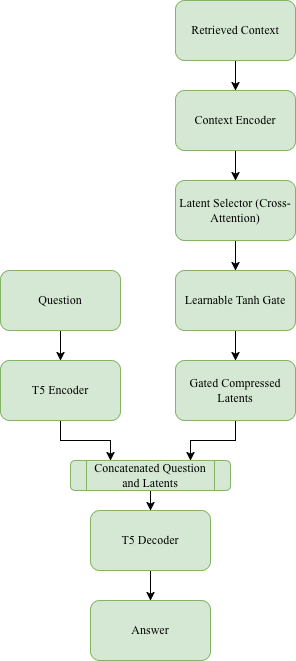

The diagram above was exported from draw.io. Its source (the exported page's mxGraphModel, read from the mxfile embedded in the PNG):
<mxGraphModel dx="1137" dy="798" grid="1" gridSize="10" guides="1" tooltips="1" connect="1" arrows="1" fold="1" page="1" pageScale="1" pageWidth="850" pageHeight="1100" math="0" shadow="0">
  <root>
    <mxCell id="0" />
    <mxCell id="1" parent="0" />
    <mxCell id="_xiAuqqmFOmGXXxX7gfD-9" edge="1" parent="1" source="_xiAuqqmFOmGXXxX7gfD-1" style="edgeStyle=orthogonalEdgeStyle;rounded=0;orthogonalLoop=1;jettySize=auto;html=1;" target="_xiAuqqmFOmGXXxX7gfD-8">
      <mxGeometry relative="1" as="geometry" />
    </mxCell>
    <mxCell id="_xiAuqqmFOmGXXxX7gfD-1" parent="1" style="rounded=1;whiteSpace=wrap;html=1;fillColor=#d5e8d4;strokeColor=#82b366;" value="&lt;font face=&quot;Times New Roman&quot;&gt;Latent Selector (Cross-Attention)&lt;/font&gt;" vertex="1">
      <mxGeometry height="60" width="120" x="425" y="220" as="geometry" />
    </mxCell>
    <mxCell id="_xiAuqqmFOmGXXxX7gfD-6" edge="1" parent="1" source="_xiAuqqmFOmGXXxX7gfD-2" style="edgeStyle=orthogonalEdgeStyle;rounded=0;orthogonalLoop=1;jettySize=auto;html=1;entryX=0.5;entryY=0;entryDx=0;entryDy=0;" target="_xiAuqqmFOmGXXxX7gfD-1">
      <mxGeometry relative="1" as="geometry" />
    </mxCell>
    <mxCell id="_xiAuqqmFOmGXXxX7gfD-2" parent="1" style="rounded=1;whiteSpace=wrap;html=1;fillColor=#d5e8d4;strokeColor=#82b366;" value="&lt;font face=&quot;Times New Roman&quot;&gt;Context Encoder&lt;/font&gt;" vertex="1">
      <mxGeometry height="60" width="120" x="425" y="130" as="geometry" />
    </mxCell>
    <mxCell id="_xiAuqqmFOmGXXxX7gfD-4" edge="1" parent="1" source="_xiAuqqmFOmGXXxX7gfD-3" style="edgeStyle=orthogonalEdgeStyle;rounded=0;orthogonalLoop=1;jettySize=auto;html=1;entryX=0.5;entryY=0;entryDx=0;entryDy=0;" target="_xiAuqqmFOmGXXxX7gfD-2">
      <mxGeometry relative="1" as="geometry" />
    </mxCell>
    <mxCell id="_xiAuqqmFOmGXXxX7gfD-3" parent="1" style="rounded=1;whiteSpace=wrap;html=1;fillColor=#d5e8d4;strokeColor=#82b366;" value="&lt;font face=&quot;Times New Roman&quot;&gt;Retrieved Context&lt;/font&gt;" vertex="1">
      <mxGeometry height="60" width="120" x="425" y="40" as="geometry" />
    </mxCell>
    <mxCell id="_xiAuqqmFOmGXXxX7gfD-11" edge="1" parent="1" source="_xiAuqqmFOmGXXxX7gfD-8" style="edgeStyle=orthogonalEdgeStyle;rounded=0;orthogonalLoop=1;jettySize=auto;html=1;" target="_xiAuqqmFOmGXXxX7gfD-10">
      <mxGeometry relative="1" as="geometry" />
    </mxCell>
    <mxCell id="_xiAuqqmFOmGXXxX7gfD-8" parent="1" style="rounded=1;whiteSpace=wrap;html=1;fillColor=#d5e8d4;strokeColor=#82b366;" value="&lt;font face=&quot;Times New Roman&quot;&gt;Learnable Tanh Gate&lt;/font&gt;" vertex="1">
      <mxGeometry height="60" width="120" x="425" y="310" as="geometry" />
    </mxCell>
    <mxCell id="_xiAuqqmFOmGXXxX7gfD-21" edge="1" parent="1" source="_xiAuqqmFOmGXXxX7gfD-10" style="edgeStyle=orthogonalEdgeStyle;rounded=0;orthogonalLoop=1;jettySize=auto;html=1;exitX=0.5;exitY=1;exitDx=0;exitDy=0;entryX=0.75;entryY=0;entryDx=0;entryDy=0;" target="_xiAuqqmFOmGXXxX7gfD-16">
      <mxGeometry relative="1" as="geometry" />
    </mxCell>
    <mxCell id="_xiAuqqmFOmGXXxX7gfD-10" parent="1" style="rounded=1;whiteSpace=wrap;html=1;fillColor=#d5e8d4;strokeColor=#82b366;" value="&lt;font face=&quot;Times New Roman&quot;&gt;Gated Compressed Latents&lt;/font&gt;" vertex="1">
      <mxGeometry height="60" width="120" x="425" y="400" as="geometry" />
    </mxCell>
    <mxCell id="_xiAuqqmFOmGXXxX7gfD-12" edge="1" parent="1" source="_xiAuqqmFOmGXXxX7gfD-13" style="edgeStyle=orthogonalEdgeStyle;rounded=0;orthogonalLoop=1;jettySize=auto;html=1;" target="_xiAuqqmFOmGXXxX7gfD-14">
      <mxGeometry relative="1" as="geometry" />
    </mxCell>
    <mxCell id="_xiAuqqmFOmGXXxX7gfD-13" parent="1" style="rounded=1;whiteSpace=wrap;html=1;fillColor=#d5e8d4;strokeColor=#82b366;" value="&lt;font face=&quot;Times New Roman&quot;&gt;Question&lt;/font&gt;" vertex="1">
      <mxGeometry height="60" width="120" x="250" y="310" as="geometry" />
    </mxCell>
    <mxCell id="_xiAuqqmFOmGXXxX7gfD-20" edge="1" parent="1" source="_xiAuqqmFOmGXXxX7gfD-14" style="edgeStyle=orthogonalEdgeStyle;rounded=0;orthogonalLoop=1;jettySize=auto;html=1;exitX=0.5;exitY=1;exitDx=0;exitDy=0;entryX=0.25;entryY=0;entryDx=0;entryDy=0;" target="_xiAuqqmFOmGXXxX7gfD-16">
      <mxGeometry relative="1" as="geometry" />
    </mxCell>
    <mxCell id="_xiAuqqmFOmGXXxX7gfD-14" parent="1" style="rounded=1;whiteSpace=wrap;html=1;fillColor=#d5e8d4;strokeColor=#82b366;" value="&lt;font face=&quot;Times New Roman&quot;&gt;T5 Encoder&lt;/font&gt;" vertex="1">
      <mxGeometry height="60" width="120" x="250" y="400" as="geometry" />
    </mxCell>
    <mxCell id="_xiAuqqmFOmGXXxX7gfD-15" edge="1" parent="1" source="_xiAuqqmFOmGXXxX7gfD-16" style="edgeStyle=orthogonalEdgeStyle;rounded=0;orthogonalLoop=1;jettySize=auto;html=1;" target="_xiAuqqmFOmGXXxX7gfD-17">
      <mxGeometry relative="1" as="geometry" />
    </mxCell>
    <mxCell id="_xiAuqqmFOmGXXxX7gfD-16" parent="1" style="rounded=1;whiteSpace=wrap;html=1;fillColor=#d5e8d4;strokeColor=#82b366;shape=process;backgroundOutline=1;" value="&lt;font face=&quot;Times New Roman&quot;&gt;Concatenated Question and Latents&lt;/font&gt;" vertex="1">
      <mxGeometry height="30" width="160" x="320" y="500" as="geometry" />
    </mxCell>
    <mxCell id="_xiAuqqmFOmGXXxX7gfD-25" edge="1" parent="1" source="_xiAuqqmFOmGXXxX7gfD-17" style="edgeStyle=orthogonalEdgeStyle;rounded=0;orthogonalLoop=1;jettySize=auto;html=1;exitX=0.5;exitY=1;exitDx=0;exitDy=0;entryX=0.5;entryY=0;entryDx=0;entryDy=0;" target="_xiAuqqmFOmGXXxX7gfD-23">
      <mxGeometry relative="1" as="geometry" />
    </mxCell>
    <mxCell id="_xiAuqqmFOmGXXxX7gfD-17" parent="1" style="rounded=1;whiteSpace=wrap;html=1;fillColor=#d5e8d4;strokeColor=#82b366;" value="&lt;div&gt;&lt;font face=&quot;Times New Roman&quot;&gt;T5 Decoder&lt;/font&gt;&lt;/div&gt;" vertex="1">
      <mxGeometry height="60" width="120" x="340" y="550" as="geometry" />
    </mxCell>
    <mxCell id="_xiAuqqmFOmGXXxX7gfD-23" parent="1" style="rounded=1;whiteSpace=wrap;html=1;fillColor=#d5e8d4;strokeColor=#82b366;" value="&lt;font face=&quot;Times New Roman&quot;&gt;Answer&lt;/font&gt;" vertex="1">
      <mxGeometry height="60" width="120" x="340" y="640" as="geometry" />
    </mxCell>
  </root>
</mxGraphModel>